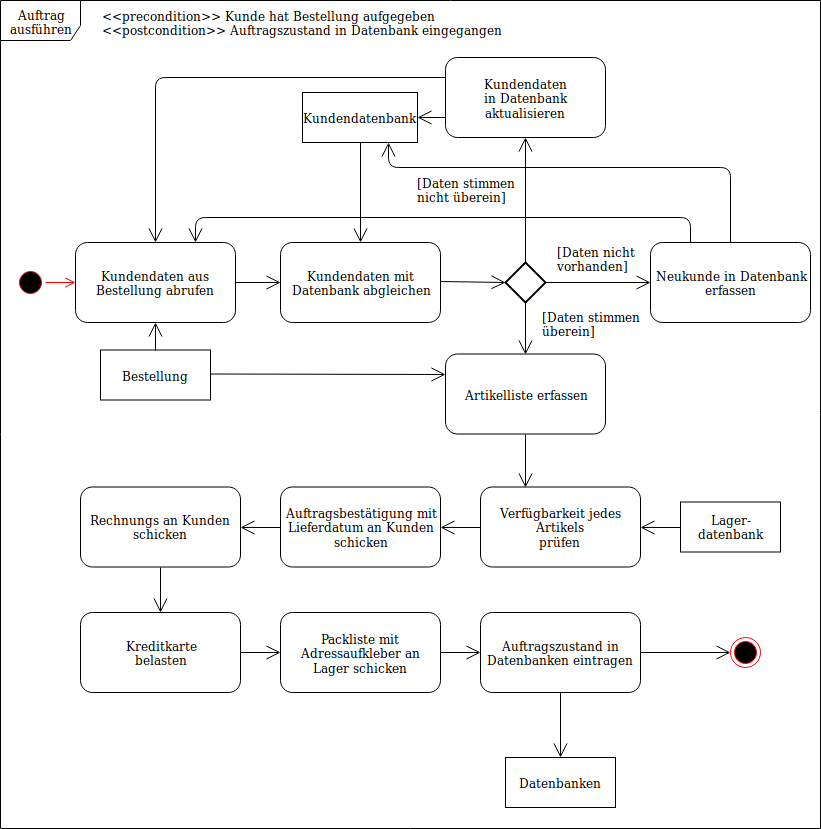

The diagram above was exported from draw.io. Its source (the exported page's mxGraphModel, read from the mxfile embedded in the PNG):
<mxGraphModel dx="1426" dy="761" grid="1" gridSize="10" guides="1" tooltips="1" connect="1" arrows="1" fold="1" page="1" pageScale="1" pageWidth="827" pageHeight="1169" background="#ffffff" math="0" shadow="0">
  <root>
    <mxCell id="0" />
    <mxCell id="1" parent="0" />
    <mxCell id="6" value="Auftrag ausführen" style="shape=umlFrame;whiteSpace=wrap;html=1;width=80;height=40;" parent="1" vertex="1">
      <mxGeometry y="23" width="820" height="828" as="geometry" />
    </mxCell>
    <mxCell id="7" value="" style="ellipse;html=1;shape=startState;fillColor=#000000;strokeColor=#ff0000;" parent="1" vertex="1">
      <mxGeometry x="15" y="290" width="30" height="30" as="geometry" />
    </mxCell>
    <mxCell id="8" value="" style="edgeStyle=orthogonalEdgeStyle;html=1;verticalAlign=bottom;endArrow=open;endSize=8;strokeColor=#ff0000;entryX=0;entryY=0.5;" parent="1" source="7" target="9" edge="1">
      <mxGeometry relative="1" as="geometry">
        <mxPoint x="175" y="305" as="targetPoint" />
      </mxGeometry>
    </mxCell>
    <mxCell id="9" value="Kundendaten aus Bestellung abrufen" style="shape=rect;html=1;rounded=1;whiteSpace=wrap;align=center;" parent="1" vertex="1">
      <mxGeometry x="75" y="265" width="160" height="80" as="geometry" />
    </mxCell>
    <mxCell id="12" value="Bestellung" style="html=1;" parent="1" vertex="1">
      <mxGeometry x="100" y="372.5" width="110" height="50" as="geometry" />
    </mxCell>
    <mxCell id="13" value="" style="endArrow=open;endFill=1;endSize=12;html=1;exitX=0.5;exitY=0;entryX=0.5;entryY=1;" parent="1" source="12" target="9" edge="1">
      <mxGeometry width="160" relative="1" as="geometry">
        <mxPoint x="305" y="390" as="sourcePoint" />
        <mxPoint x="155" y="350" as="targetPoint" />
      </mxGeometry>
    </mxCell>
    <mxCell id="14" value="&lt;div&gt;Kundendaten mit &lt;br&gt;&lt;/div&gt;&lt;div&gt;Datenbank abgleichen&lt;/div&gt;" style="shape=rect;html=1;rounded=1;whiteSpace=wrap;align=center;" parent="1" vertex="1">
      <mxGeometry x="280" y="265" width="160" height="80" as="geometry" />
    </mxCell>
    <mxCell id="15" value="" style="endArrow=open;endFill=1;endSize=12;html=1;entryX=0.5;entryY=1;" parent="1" target="27" edge="1">
      <mxGeometry width="160" relative="1" as="geometry">
        <mxPoint x="525" y="284.5" as="sourcePoint" />
        <mxPoint x="525" y="240" as="targetPoint" />
      </mxGeometry>
    </mxCell>
    <mxCell id="16" value="" style="endArrow=open;endFill=1;endSize=12;html=1;exitX=1;exitY=0.5;entryX=0;entryY=0.5;" parent="1" source="9" target="14" edge="1">
      <mxGeometry width="160" relative="1" as="geometry">
        <mxPoint x="225" y="304" as="sourcePoint" />
        <mxPoint x="385" y="304" as="targetPoint" />
      </mxGeometry>
    </mxCell>
    <mxCell id="17" value="" style="strokeWidth=2;html=1;shape=mxgraph.flowchart.decision;whiteSpace=wrap;" parent="1" vertex="1">
      <mxGeometry x="505" y="285" width="40" height="40" as="geometry" />
    </mxCell>
    <mxCell id="18" value="" style="endArrow=open;endFill=1;endSize=12;html=1;entryX=0;entryY=0.5;entryPerimeter=0;" parent="1" target="17" edge="1">
      <mxGeometry width="160" relative="1" as="geometry">
        <mxPoint x="440" y="304" as="sourcePoint" />
        <mxPoint x="600" y="304" as="targetPoint" />
      </mxGeometry>
    </mxCell>
    <mxCell id="20" value="Artikelliste erfassen" style="shape=rect;html=1;rounded=1;whiteSpace=wrap;align=center;" parent="1" vertex="1">
      <mxGeometry x="445" y="376.5" width="160" height="80" as="geometry" />
    </mxCell>
    <mxCell id="22" value="" style="endArrow=open;endFill=1;endSize=12;html=1;exitX=0.5;exitY=1;exitPerimeter=0;entryX=0.5;entryY=0;" parent="1" source="17" target="20" edge="1">
      <mxGeometry width="160" relative="1" as="geometry">
        <mxPoint x="475" y="360" as="sourcePoint" />
        <mxPoint x="635" y="360" as="targetPoint" />
      </mxGeometry>
    </mxCell>
    <mxCell id="23" value="Kundendatenbank" style="html=1;" parent="1" vertex="1">
      <mxGeometry x="302" y="115" width="115" height="50" as="geometry" />
    </mxCell>
    <mxCell id="24" value="" style="endArrow=open;endFill=1;endSize=12;html=1;exitX=0.5;exitY=1;entryX=0.5;entryY=0;" parent="1" source="23" target="14" edge="1">
      <mxGeometry width="160" relative="1" as="geometry">
        <mxPoint x="425" y="153" as="sourcePoint" />
        <mxPoint x="360" y="228" as="targetPoint" />
      </mxGeometry>
    </mxCell>
    <mxCell id="26" value="&lt;div&gt;[Daten stimmen &lt;br&gt;&lt;/div&gt;&lt;div&gt;überein]&lt;/div&gt;" style="text;html=1;resizable=0;points=[];autosize=1;align=left;verticalAlign=top;spacingTop=-4;" parent="1" vertex="1">
      <mxGeometry x="540" y="330" width="100" height="30" as="geometry" />
    </mxCell>
    <mxCell id="27" value="&lt;div&gt;Kundendaten&lt;/div&gt;&lt;div&gt;in Datenbank aktualisieren&lt;br&gt;&lt;/div&gt;" style="shape=rect;html=1;rounded=1;whiteSpace=wrap;align=center;" parent="1" vertex="1">
      <mxGeometry x="445" y="80" width="160" height="80" as="geometry" />
    </mxCell>
    <mxCell id="31" value="" style="endArrow=open;endFill=1;endSize=12;html=1;exitX=0;exitY=0.25;entryX=0.5;entryY=0;rounded=1;" parent="1" source="27" target="9" edge="1">
      <mxGeometry width="160" relative="1" as="geometry">
        <mxPoint x="298.5" y="123" as="sourcePoint" />
        <mxPoint x="175" y="160" as="targetPoint" />
        <Array as="points">
          <mxPoint x="155" y="100" />
        </Array>
      </mxGeometry>
    </mxCell>
    <mxCell id="32" value="" style="endArrow=open;endFill=1;endSize=12;html=1;exitX=1;exitY=0.5;entryX=0;entryY=0.25;" parent="1" target="20" edge="1">
      <mxGeometry width="160" relative="1" as="geometry">
        <mxPoint x="210" y="396.5" as="sourcePoint" />
        <mxPoint x="475" y="398.5" as="targetPoint" />
      </mxGeometry>
    </mxCell>
    <mxCell id="33" value="" style="endArrow=open;endFill=1;endSize=12;html=1;exitX=0;exitY=0.75;entryX=1;entryY=0.5;" parent="1" source="27" target="23" edge="1">
      <mxGeometry width="160" relative="1" as="geometry">
        <mxPoint x="210" y="419" as="sourcePoint" />
        <mxPoint x="370" y="419" as="targetPoint" />
      </mxGeometry>
    </mxCell>
    <mxCell id="35" value="&lt;div&gt;[Daten stimmen &lt;br&gt;&lt;/div&gt;&lt;div&gt;nicht überein]&lt;/div&gt;" style="text;html=1;resizable=0;points=[];autosize=1;align=left;verticalAlign=top;spacingTop=-4;" parent="1" vertex="1">
      <mxGeometry x="415" y="196" width="100" height="30" as="geometry" />
    </mxCell>
    <mxCell id="39" value="&lt;div&gt;Verfügbarkeit jedes Artikels&lt;/div&gt;&lt;div&gt;prüfen&lt;br&gt;&lt;/div&gt;" style="shape=rect;html=1;rounded=1;whiteSpace=wrap;align=center;" parent="1" vertex="1">
      <mxGeometry x="480" y="509.5" width="160" height="80" as="geometry" />
    </mxCell>
    <mxCell id="42" value="" style="endArrow=open;endFill=1;endSize=12;html=1;exitX=0.5;exitY=1;entryX=0.5;entryY=0;" parent="1" source="20" edge="1">
      <mxGeometry width="160" relative="1" as="geometry">
        <mxPoint x="535" y="457.5" as="sourcePoint" />
        <mxPoint x="525" y="510" as="targetPoint" />
      </mxGeometry>
    </mxCell>
    <mxCell id="43" value="&lt;div&gt;Lager-&lt;/div&gt;&lt;div&gt;datenbank&lt;br&gt;&lt;/div&gt;" style="html=1;" parent="1" vertex="1">
      <mxGeometry x="680" y="524.5" width="100" height="50" as="geometry" />
    </mxCell>
    <mxCell id="44" value="" style="endArrow=open;endFill=1;endSize=12;html=1;exitX=0;exitY=0.5;entryX=1;entryY=0.5;" parent="1" source="43" target="39" edge="1">
      <mxGeometry width="160" relative="1" as="geometry">
        <mxPoint x="665" y="619.5" as="sourcePoint" />
        <mxPoint x="605" y="550" as="targetPoint" />
      </mxGeometry>
    </mxCell>
    <mxCell id="51" value="&lt;div&gt;Neukunde in Datenbank&lt;/div&gt;&lt;div&gt;erfassen&lt;br&gt;&lt;/div&gt;" style="shape=rect;html=1;rounded=1;whiteSpace=wrap;align=center;" parent="1" vertex="1">
      <mxGeometry x="650" y="265" width="160" height="80" as="geometry" />
    </mxCell>
    <mxCell id="52" value="" style="endArrow=open;endFill=1;endSize=12;html=1;entryX=0;entryY=0.5;exitX=1;exitY=0.5;exitPerimeter=0;" parent="1" source="17" target="51" edge="1">
      <mxGeometry width="160" relative="1" as="geometry">
        <mxPoint x="550" y="305" as="sourcePoint" />
        <mxPoint x="645" y="306" as="targetPoint" />
      </mxGeometry>
    </mxCell>
    <mxCell id="53" value="&lt;div&gt;[Daten nicht&lt;/div&gt;&lt;div&gt;vorhanden]&lt;br&gt;&lt;/div&gt;" style="text;html=1;resizable=0;points=[];autosize=1;align=left;verticalAlign=top;spacingTop=-4;" parent="1" vertex="1">
      <mxGeometry x="555" y="265" width="80" height="30" as="geometry" />
    </mxCell>
    <mxCell id="54" value="&lt;div&gt;&amp;lt;&amp;lt;precondition&amp;gt;&amp;gt; Kunde hat Bestellung aufgegeben&lt;/div&gt;&lt;div&gt;&amp;lt;&amp;lt;postcondition&amp;gt;&amp;gt; Auftragszustand in Datenbank eingegangen&lt;br&gt;&lt;/div&gt;" style="text;html=1;resizable=0;points=[];autosize=1;align=left;verticalAlign=top;spacingTop=-4;" parent="1" vertex="1">
      <mxGeometry x="100" y="29" width="360" height="30" as="geometry" />
    </mxCell>
    <mxCell id="55" value="" style="endArrow=open;endFill=1;endSize=12;html=1;strokeColor=#000000;exitX=0.5;exitY=0;entryX=0.75;entryY=1;" parent="1" source="51" target="23" edge="1">
      <mxGeometry width="160" relative="1" as="geometry">
        <mxPoint x="700" y="210" as="sourcePoint" />
        <mxPoint x="390" y="190" as="targetPoint" />
        <Array as="points">
          <mxPoint x="730" y="190" />
          <mxPoint x="388" y="190" />
        </Array>
      </mxGeometry>
    </mxCell>
    <mxCell id="57" value="" style="endArrow=open;endFill=1;endSize=12;html=1;strokeColor=#000000;exitX=0.25;exitY=0;entryX=0.75;entryY=0;" parent="1" source="51" target="9" edge="1">
      <mxGeometry width="160" relative="1" as="geometry">
        <mxPoint x="740" y="220" as="sourcePoint" />
        <mxPoint x="900" y="220" as="targetPoint" />
        <Array as="points">
          <mxPoint x="690" y="240" />
          <mxPoint x="195" y="240" />
        </Array>
      </mxGeometry>
    </mxCell>
    <mxCell id="58" value="&lt;div&gt;Auftragsbestätigung mit&lt;/div&gt;&lt;div&gt;Lieferdatum an Kunden &lt;br&gt;&lt;/div&gt;&lt;div&gt;schicken&lt;br&gt;&lt;/div&gt;" style="shape=rect;html=1;rounded=1;whiteSpace=wrap;align=center;" parent="1" vertex="1">
      <mxGeometry x="280" y="509.5" width="160" height="80" as="geometry" />
    </mxCell>
    <mxCell id="59" value="" style="endArrow=open;endFill=1;endSize=12;html=1;strokeColor=#000000;exitX=0;exitY=0.5;entryX=1;entryY=0.5;" parent="1" source="39" target="58" edge="1">
      <mxGeometry width="160" relative="1" as="geometry">
        <mxPoint x="10" y="765" as="sourcePoint" />
        <mxPoint x="170" y="765" as="targetPoint" />
      </mxGeometry>
    </mxCell>
    <mxCell id="60" value="&lt;div&gt;Rechnungs an Kunden &lt;br&gt;&lt;/div&gt;&lt;div&gt;schicken&lt;br&gt;&lt;/div&gt;" style="shape=rect;html=1;rounded=1;whiteSpace=wrap;align=center;" parent="1" vertex="1">
      <mxGeometry x="80" y="509.5" width="160" height="80" as="geometry" />
    </mxCell>
    <mxCell id="61" value="" style="endArrow=open;endFill=1;endSize=12;html=1;strokeColor=#000000;exitX=0;exitY=0.5;entryX=1;entryY=0.5;" parent="1" source="58" target="60" edge="1">
      <mxGeometry width="160" relative="1" as="geometry">
        <mxPoint x="490" y="560" as="sourcePoint" />
        <mxPoint x="410" y="560" as="targetPoint" />
      </mxGeometry>
    </mxCell>
    <mxCell id="62" value="&lt;div&gt;Kreditkarte&lt;/div&gt;&lt;div&gt;belasten&lt;br&gt;&lt;/div&gt;" style="shape=rect;html=1;rounded=1;whiteSpace=wrap;align=center;" parent="1" vertex="1">
      <mxGeometry x="80" y="635" width="160" height="80" as="geometry" />
    </mxCell>
    <mxCell id="63" value="" style="endArrow=open;endFill=1;endSize=12;html=1;exitX=0.5;exitY=1;" parent="1" source="60" target="62" edge="1">
      <mxGeometry width="160" relative="1" as="geometry">
        <mxPoint x="535" y="467" as="sourcePoint" />
        <mxPoint x="535" y="520" as="targetPoint" />
      </mxGeometry>
    </mxCell>
    <mxCell id="64" value="Packliste mit Adressaufkleber an Lager schicken" style="shape=rect;html=1;rounded=1;whiteSpace=wrap;align=center;" parent="1" vertex="1">
      <mxGeometry x="280" y="635" width="160" height="80" as="geometry" />
    </mxCell>
    <mxCell id="65" value="" style="endArrow=open;endFill=1;endSize=12;html=1;strokeColor=#000000;exitX=1;exitY=0.5;entryX=0;entryY=0.5;" parent="1" source="62" target="64" edge="1">
      <mxGeometry width="160" relative="1" as="geometry">
        <mxPoint x="290" y="560" as="sourcePoint" />
        <mxPoint x="250" y="560" as="targetPoint" />
      </mxGeometry>
    </mxCell>
    <mxCell id="66" value="Auftragszustand in Datenbanken eintragen" style="shape=rect;html=1;rounded=1;whiteSpace=wrap;align=center;" parent="1" vertex="1">
      <mxGeometry x="480" y="635" width="160" height="80" as="geometry" />
    </mxCell>
    <mxCell id="67" value="" style="endArrow=open;endFill=1;endSize=12;html=1;strokeColor=#000000;exitX=1;exitY=0.5;entryX=0;entryY=0.5;" parent="1" source="64" target="66" edge="1">
      <mxGeometry width="160" relative="1" as="geometry">
        <mxPoint x="490" y="560" as="sourcePoint" />
        <mxPoint x="450" y="560" as="targetPoint" />
      </mxGeometry>
    </mxCell>
    <mxCell id="68" value="" style="ellipse;html=1;shape=endState;fillColor=#000000;strokeColor=#ff0000;" parent="1" vertex="1">
      <mxGeometry x="730" y="660" width="30" height="30" as="geometry" />
    </mxCell>
    <mxCell id="69" value="" style="endArrow=open;endFill=1;endSize=12;html=1;strokeColor=#000000;exitX=1;exitY=0.5;entryX=0;entryY=0.5;" parent="1" source="66" target="68" edge="1">
      <mxGeometry width="160" relative="1" as="geometry">
        <mxPoint x="450" y="685" as="sourcePoint" />
        <mxPoint x="490" y="685" as="targetPoint" />
      </mxGeometry>
    </mxCell>
    <mxCell id="70" value="Datenbanken" style="html=1;" vertex="1" parent="1">
      <mxGeometry x="505" y="780" width="110" height="50" as="geometry" />
    </mxCell>
    <mxCell id="71" value="" style="endArrow=open;endFill=1;endSize=12;html=1;strokeColor=#000000;exitX=0.5;exitY=1;entryX=0.5;entryY=0;" edge="1" parent="1" source="66" target="70">
      <mxGeometry width="160" relative="1" as="geometry">
        <mxPoint x="450" y="685" as="sourcePoint" />
        <mxPoint x="490" y="685" as="targetPoint" />
      </mxGeometry>
    </mxCell>
  </root>
</mxGraphModel>